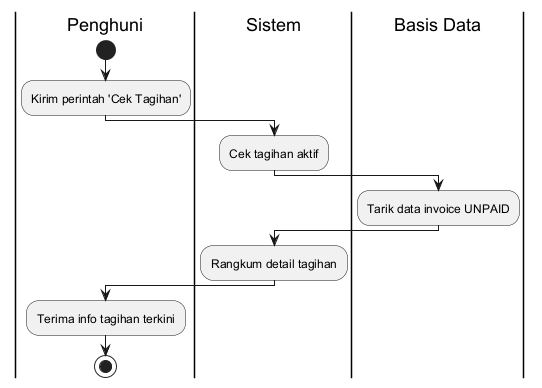

The diagram above was rendered by PlantUML. Its source (embedded in the PNG):
@startuml
|Penghuni|
start
:Kirim perintah 'Cek Tagihan';
|Sistem|
:Cek tagihan aktif;
|Basis Data|
:Tarik data invoice UNPAID;
|Sistem|
:Rangkum detail tagihan;
|Penghuni|
:Terima info tagihan terkini;
stop
@enduml